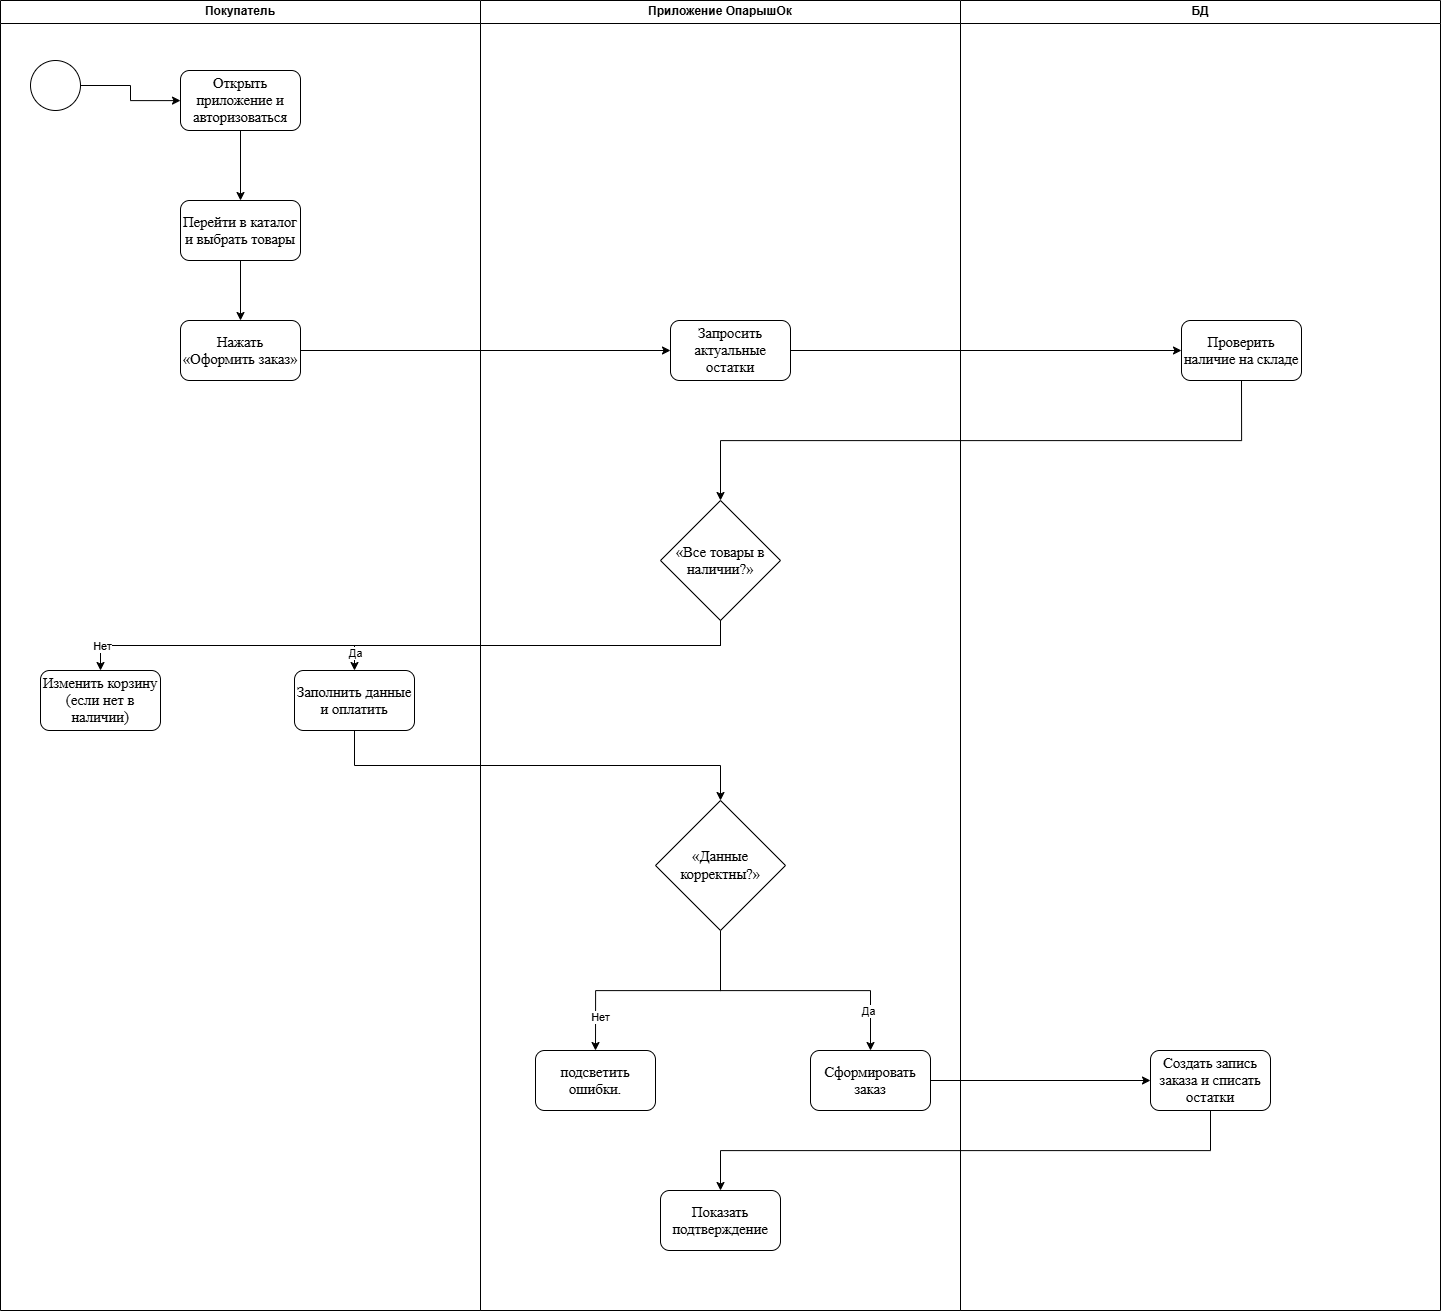

The diagram above was exported from draw.io. Its source (the exported page's mxGraphModel, read from the mxfile embedded in the PNG):
<mxGraphModel dx="1600" dy="1587" grid="1" gridSize="10" guides="1" tooltips="1" connect="1" arrows="1" fold="1" page="1" pageScale="1" pageWidth="827" pageHeight="1169" math="0" shadow="0">
  <root>
    <mxCell id="0" />
    <mxCell id="1" parent="0" />
    <mxCell id="bCZi3Nj3UjfmUvtMBSt8-1" value="Покупатель" style="swimlane;whiteSpace=wrap;html=1;" vertex="1" parent="1">
      <mxGeometry width="480" height="1310" as="geometry" />
    </mxCell>
    <mxCell id="bCZi3Nj3UjfmUvtMBSt8-6" style="edgeStyle=orthogonalEdgeStyle;rounded=0;orthogonalLoop=1;jettySize=auto;html=1;exitX=1;exitY=0.5;exitDx=0;exitDy=0;" edge="1" parent="bCZi3Nj3UjfmUvtMBSt8-1" source="bCZi3Nj3UjfmUvtMBSt8-4" target="bCZi3Nj3UjfmUvtMBSt8-5">
      <mxGeometry relative="1" as="geometry" />
    </mxCell>
    <mxCell id="bCZi3Nj3UjfmUvtMBSt8-4" value="" style="ellipse;whiteSpace=wrap;html=1;aspect=fixed;" vertex="1" parent="bCZi3Nj3UjfmUvtMBSt8-1">
      <mxGeometry x="30" y="60" width="50" height="50" as="geometry" />
    </mxCell>
    <mxCell id="bCZi3Nj3UjfmUvtMBSt8-8" style="edgeStyle=orthogonalEdgeStyle;rounded=0;orthogonalLoop=1;jettySize=auto;html=1;exitX=0.5;exitY=1;exitDx=0;exitDy=0;entryX=0.5;entryY=0;entryDx=0;entryDy=0;" edge="1" parent="bCZi3Nj3UjfmUvtMBSt8-1" source="bCZi3Nj3UjfmUvtMBSt8-5" target="bCZi3Nj3UjfmUvtMBSt8-7">
      <mxGeometry relative="1" as="geometry" />
    </mxCell>
    <mxCell id="bCZi3Nj3UjfmUvtMBSt8-5" value="&lt;span style=&quot;font-size: 11pt; line-height: 115%; font-family: &amp;quot;Times New Roman&amp;quot;, serif;&quot;&gt;Открыть приложение и авторизоваться&lt;/span&gt;" style="rounded=1;whiteSpace=wrap;html=1;" vertex="1" parent="bCZi3Nj3UjfmUvtMBSt8-1">
      <mxGeometry x="180" y="70" width="120" height="60" as="geometry" />
    </mxCell>
    <mxCell id="bCZi3Nj3UjfmUvtMBSt8-10" style="edgeStyle=orthogonalEdgeStyle;rounded=0;orthogonalLoop=1;jettySize=auto;html=1;exitX=0.5;exitY=1;exitDx=0;exitDy=0;entryX=0.5;entryY=0;entryDx=0;entryDy=0;" edge="1" parent="bCZi3Nj3UjfmUvtMBSt8-1" source="bCZi3Nj3UjfmUvtMBSt8-7" target="bCZi3Nj3UjfmUvtMBSt8-9">
      <mxGeometry relative="1" as="geometry" />
    </mxCell>
    <mxCell id="bCZi3Nj3UjfmUvtMBSt8-7" value="&lt;span style=&quot;font-size: 11pt; line-height: 115%; font-family: &amp;quot;Times New Roman&amp;quot;, serif;&quot;&gt;Перейти в каталог и выбрать товары&lt;/span&gt;" style="rounded=1;whiteSpace=wrap;html=1;" vertex="1" parent="bCZi3Nj3UjfmUvtMBSt8-1">
      <mxGeometry x="180" y="200" width="120" height="60" as="geometry" />
    </mxCell>
    <mxCell id="bCZi3Nj3UjfmUvtMBSt8-9" value="&lt;span style=&quot;font-size: 11pt; line-height: 115%; font-family: &amp;quot;Times New Roman&amp;quot;, serif;&quot;&gt;Нажать «Оформить заказ»&lt;/span&gt;" style="rounded=1;whiteSpace=wrap;html=1;" vertex="1" parent="bCZi3Nj3UjfmUvtMBSt8-1">
      <mxGeometry x="180" y="320" width="120" height="60" as="geometry" />
    </mxCell>
    <mxCell id="bCZi3Nj3UjfmUvtMBSt8-18" value="&lt;span style=&quot;font-size: 11pt; line-height: 115%; font-family: &amp;quot;Times New Roman&amp;quot;, serif;&quot;&gt;Изменить корзину (если нет в наличии)&lt;/span&gt;" style="rounded=1;whiteSpace=wrap;html=1;" vertex="1" parent="bCZi3Nj3UjfmUvtMBSt8-1">
      <mxGeometry x="40" y="670" width="120" height="60" as="geometry" />
    </mxCell>
    <mxCell id="bCZi3Nj3UjfmUvtMBSt8-19" value="&lt;span style=&quot;font-size: 11pt; line-height: 115%; font-family: &amp;quot;Times New Roman&amp;quot;, serif;&quot;&gt;Заполнить данные и оплатить&lt;/span&gt;" style="rounded=1;whiteSpace=wrap;html=1;" vertex="1" parent="bCZi3Nj3UjfmUvtMBSt8-1">
      <mxGeometry x="294" y="670" width="120" height="60" as="geometry" />
    </mxCell>
    <mxCell id="bCZi3Nj3UjfmUvtMBSt8-2" value="Приложение ОпарышОк" style="swimlane;whiteSpace=wrap;html=1;" vertex="1" parent="1">
      <mxGeometry x="480" width="480" height="1310" as="geometry" />
    </mxCell>
    <mxCell id="bCZi3Nj3UjfmUvtMBSt8-11" value="&lt;span style=&quot;font-size: 11pt; line-height: 115%; font-family: &amp;quot;Times New Roman&amp;quot;, serif;&quot;&gt;Запросить актуальные остатки&lt;/span&gt;" style="rounded=1;whiteSpace=wrap;html=1;" vertex="1" parent="bCZi3Nj3UjfmUvtMBSt8-2">
      <mxGeometry x="190" y="320" width="120" height="60" as="geometry" />
    </mxCell>
    <mxCell id="bCZi3Nj3UjfmUvtMBSt8-15" value="&lt;span style=&quot;font-size: 11pt; line-height: 115%; font-family: &amp;quot;Times New Roman&amp;quot;, serif;&quot;&gt;«Все товары в наличии?»&lt;/span&gt;" style="rhombus;whiteSpace=wrap;html=1;" vertex="1" parent="bCZi3Nj3UjfmUvtMBSt8-2">
      <mxGeometry x="180" y="500" width="120" height="120" as="geometry" />
    </mxCell>
    <mxCell id="bCZi3Nj3UjfmUvtMBSt8-28" style="edgeStyle=orthogonalEdgeStyle;rounded=0;orthogonalLoop=1;jettySize=auto;html=1;exitX=0.5;exitY=1;exitDx=0;exitDy=0;entryX=0.5;entryY=0;entryDx=0;entryDy=0;" edge="1" parent="bCZi3Nj3UjfmUvtMBSt8-2" source="bCZi3Nj3UjfmUvtMBSt8-24" target="bCZi3Nj3UjfmUvtMBSt8-26">
      <mxGeometry relative="1" as="geometry" />
    </mxCell>
    <mxCell id="bCZi3Nj3UjfmUvtMBSt8-30" value="Да" style="edgeLabel;html=1;align=center;verticalAlign=middle;resizable=0;points=[];" vertex="1" connectable="0" parent="bCZi3Nj3UjfmUvtMBSt8-28">
      <mxGeometry x="0.6938" y="-3" relative="1" as="geometry">
        <mxPoint y="1" as="offset" />
      </mxGeometry>
    </mxCell>
    <mxCell id="bCZi3Nj3UjfmUvtMBSt8-29" style="edgeStyle=orthogonalEdgeStyle;rounded=0;orthogonalLoop=1;jettySize=auto;html=1;exitX=0.5;exitY=1;exitDx=0;exitDy=0;entryX=0.5;entryY=0;entryDx=0;entryDy=0;" edge="1" parent="bCZi3Nj3UjfmUvtMBSt8-2" source="bCZi3Nj3UjfmUvtMBSt8-24" target="bCZi3Nj3UjfmUvtMBSt8-27">
      <mxGeometry relative="1" as="geometry" />
    </mxCell>
    <mxCell id="bCZi3Nj3UjfmUvtMBSt8-31" value="Нет" style="edgeLabel;html=1;align=center;verticalAlign=middle;resizable=0;points=[];" vertex="1" connectable="0" parent="bCZi3Nj3UjfmUvtMBSt8-29">
      <mxGeometry x="0.7169" y="4" relative="1" as="geometry">
        <mxPoint as="offset" />
      </mxGeometry>
    </mxCell>
    <mxCell id="bCZi3Nj3UjfmUvtMBSt8-24" value="&lt;span style=&quot;font-family: &amp;quot;Times New Roman&amp;quot;, serif; font-size: 14.6667px;&quot;&gt;«Данные корректны?»&lt;/span&gt;" style="rhombus;whiteSpace=wrap;html=1;" vertex="1" parent="bCZi3Nj3UjfmUvtMBSt8-2">
      <mxGeometry x="175" y="800" width="130" height="130" as="geometry" />
    </mxCell>
    <mxCell id="bCZi3Nj3UjfmUvtMBSt8-26" value="&lt;span style=&quot;font-size: 11pt; line-height: 115%; font-family: &amp;quot;Times New Roman&amp;quot;, serif;&quot;&gt;Сформировать заказ&lt;/span&gt;" style="rounded=1;whiteSpace=wrap;html=1;" vertex="1" parent="bCZi3Nj3UjfmUvtMBSt8-2">
      <mxGeometry x="330" y="1050" width="120" height="60" as="geometry" />
    </mxCell>
    <mxCell id="bCZi3Nj3UjfmUvtMBSt8-27" value="&lt;span style=&quot;font-size: 11pt; line-height: 115%; font-family: &amp;quot;Times New Roman&amp;quot;, serif;&quot;&gt;подсветить ошибки.&lt;/span&gt;" style="rounded=1;whiteSpace=wrap;html=1;" vertex="1" parent="bCZi3Nj3UjfmUvtMBSt8-2">
      <mxGeometry x="55" y="1050" width="120" height="60" as="geometry" />
    </mxCell>
    <mxCell id="bCZi3Nj3UjfmUvtMBSt8-34" value="&lt;span style=&quot;font-size: 11pt; line-height: 115%; font-family: &amp;quot;Times New Roman&amp;quot;, serif;&quot;&gt;Показать подтверждение&lt;/span&gt;" style="rounded=1;whiteSpace=wrap;html=1;" vertex="1" parent="bCZi3Nj3UjfmUvtMBSt8-2">
      <mxGeometry x="180" y="1190" width="120" height="60" as="geometry" />
    </mxCell>
    <mxCell id="bCZi3Nj3UjfmUvtMBSt8-3" value="БД" style="swimlane;whiteSpace=wrap;html=1;" vertex="1" parent="1">
      <mxGeometry x="960" width="480" height="1310" as="geometry" />
    </mxCell>
    <mxCell id="bCZi3Nj3UjfmUvtMBSt8-13" value="&lt;span style=&quot;font-size: 11pt; line-height: 115%; font-family: &amp;quot;Times New Roman&amp;quot;, serif;&quot;&gt;Проверить наличие на складе&lt;/span&gt;" style="rounded=1;whiteSpace=wrap;html=1;" vertex="1" parent="bCZi3Nj3UjfmUvtMBSt8-3">
      <mxGeometry x="221" y="320" width="120" height="60" as="geometry" />
    </mxCell>
    <mxCell id="bCZi3Nj3UjfmUvtMBSt8-32" value="&lt;span style=&quot;font-size: 11pt; line-height: 115%; font-family: &amp;quot;Times New Roman&amp;quot;, serif;&quot;&gt;Создать запись заказа и списать остатки&lt;/span&gt;" style="rounded=1;whiteSpace=wrap;html=1;" vertex="1" parent="bCZi3Nj3UjfmUvtMBSt8-3">
      <mxGeometry x="190" y="1050" width="120" height="60" as="geometry" />
    </mxCell>
    <mxCell id="bCZi3Nj3UjfmUvtMBSt8-12" style="edgeStyle=orthogonalEdgeStyle;rounded=0;orthogonalLoop=1;jettySize=auto;html=1;exitX=1;exitY=0.5;exitDx=0;exitDy=0;entryX=0;entryY=0.5;entryDx=0;entryDy=0;" edge="1" parent="1" source="bCZi3Nj3UjfmUvtMBSt8-9" target="bCZi3Nj3UjfmUvtMBSt8-11">
      <mxGeometry relative="1" as="geometry" />
    </mxCell>
    <mxCell id="bCZi3Nj3UjfmUvtMBSt8-14" style="edgeStyle=orthogonalEdgeStyle;rounded=0;orthogonalLoop=1;jettySize=auto;html=1;exitX=1;exitY=0.5;exitDx=0;exitDy=0;" edge="1" parent="1" source="bCZi3Nj3UjfmUvtMBSt8-11" target="bCZi3Nj3UjfmUvtMBSt8-13">
      <mxGeometry relative="1" as="geometry" />
    </mxCell>
    <mxCell id="bCZi3Nj3UjfmUvtMBSt8-16" style="edgeStyle=orthogonalEdgeStyle;rounded=0;orthogonalLoop=1;jettySize=auto;html=1;exitX=0.5;exitY=1;exitDx=0;exitDy=0;" edge="1" parent="1" source="bCZi3Nj3UjfmUvtMBSt8-13" target="bCZi3Nj3UjfmUvtMBSt8-15">
      <mxGeometry relative="1" as="geometry" />
    </mxCell>
    <mxCell id="bCZi3Nj3UjfmUvtMBSt8-20" style="edgeStyle=orthogonalEdgeStyle;rounded=0;orthogonalLoop=1;jettySize=auto;html=1;exitX=0.5;exitY=1;exitDx=0;exitDy=0;entryX=0.5;entryY=0;entryDx=0;entryDy=0;" edge="1" parent="1" source="bCZi3Nj3UjfmUvtMBSt8-15" target="bCZi3Nj3UjfmUvtMBSt8-18">
      <mxGeometry relative="1" as="geometry" />
    </mxCell>
    <mxCell id="bCZi3Nj3UjfmUvtMBSt8-22" value="Нет" style="edgeLabel;html=1;align=center;verticalAlign=middle;resizable=0;points=[];" vertex="1" connectable="0" parent="bCZi3Nj3UjfmUvtMBSt8-20">
      <mxGeometry x="0.9204" y="1" relative="1" as="geometry">
        <mxPoint as="offset" />
      </mxGeometry>
    </mxCell>
    <mxCell id="bCZi3Nj3UjfmUvtMBSt8-21" style="edgeStyle=orthogonalEdgeStyle;rounded=0;orthogonalLoop=1;jettySize=auto;html=1;exitX=0.5;exitY=1;exitDx=0;exitDy=0;" edge="1" parent="1" source="bCZi3Nj3UjfmUvtMBSt8-15" target="bCZi3Nj3UjfmUvtMBSt8-19">
      <mxGeometry relative="1" as="geometry" />
    </mxCell>
    <mxCell id="bCZi3Nj3UjfmUvtMBSt8-23" value="Да" style="edgeLabel;html=1;align=center;verticalAlign=middle;resizable=0;points=[];" vertex="1" connectable="0" parent="bCZi3Nj3UjfmUvtMBSt8-21">
      <mxGeometry x="0.9108" relative="1" as="geometry">
        <mxPoint as="offset" />
      </mxGeometry>
    </mxCell>
    <mxCell id="bCZi3Nj3UjfmUvtMBSt8-25" style="edgeStyle=orthogonalEdgeStyle;rounded=0;orthogonalLoop=1;jettySize=auto;html=1;exitX=0.5;exitY=1;exitDx=0;exitDy=0;entryX=0.5;entryY=0;entryDx=0;entryDy=0;" edge="1" parent="1" source="bCZi3Nj3UjfmUvtMBSt8-19" target="bCZi3Nj3UjfmUvtMBSt8-24">
      <mxGeometry relative="1" as="geometry" />
    </mxCell>
    <mxCell id="bCZi3Nj3UjfmUvtMBSt8-33" style="edgeStyle=orthogonalEdgeStyle;rounded=0;orthogonalLoop=1;jettySize=auto;html=1;exitX=1;exitY=0.5;exitDx=0;exitDy=0;entryX=0;entryY=0.5;entryDx=0;entryDy=0;" edge="1" parent="1" source="bCZi3Nj3UjfmUvtMBSt8-26" target="bCZi3Nj3UjfmUvtMBSt8-32">
      <mxGeometry relative="1" as="geometry" />
    </mxCell>
    <mxCell id="bCZi3Nj3UjfmUvtMBSt8-36" style="edgeStyle=orthogonalEdgeStyle;rounded=0;orthogonalLoop=1;jettySize=auto;html=1;exitX=0.5;exitY=1;exitDx=0;exitDy=0;entryX=0.5;entryY=0;entryDx=0;entryDy=0;" edge="1" parent="1" source="bCZi3Nj3UjfmUvtMBSt8-32" target="bCZi3Nj3UjfmUvtMBSt8-34">
      <mxGeometry relative="1" as="geometry" />
    </mxCell>
  </root>
</mxGraphModel>